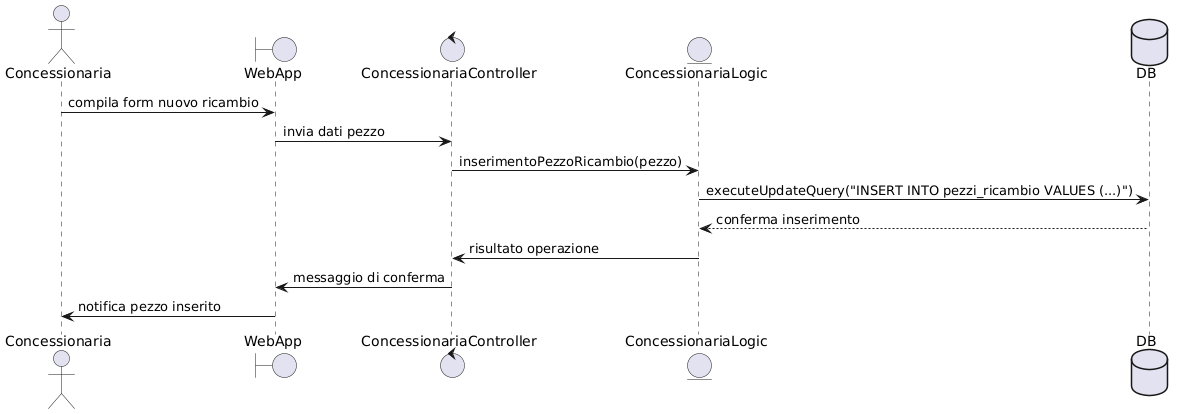

The diagram above was rendered by PlantUML. Its source (embedded in the PNG):
@startuml
actor Concessionaria
boundary WebApp
control ConcessionariaController
entity ConcessionariaLogic
database DB

Concessionaria -> WebApp : compila form nuovo ricambio
WebApp -> ConcessionariaController : invia dati pezzo
ConcessionariaController -> ConcessionariaLogic : inserimentoPezzoRicambio(pezzo)
ConcessionariaLogic -> DB : executeUpdateQuery("INSERT INTO pezzi_ricambio VALUES (...)")
DB --> ConcessionariaLogic : conferma inserimento
ConcessionariaLogic -> ConcessionariaController : risultato operazione
ConcessionariaController -> WebApp : messaggio di conferma
WebApp -> Concessionaria : notifica pezzo inserito
@enduml